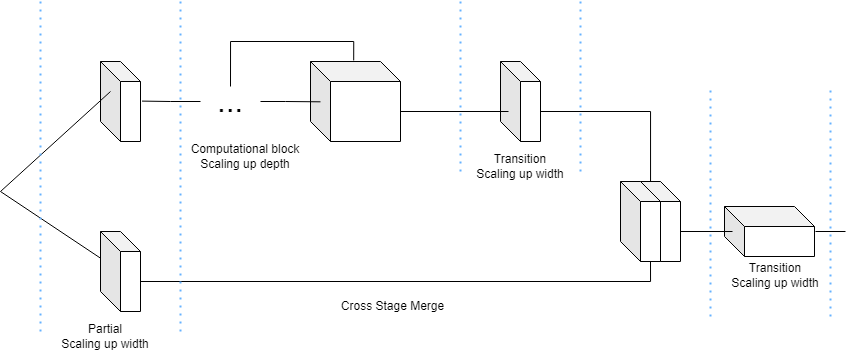

The diagram above was exported from draw.io. Its source (the exported page's mxGraphModel, read from the mxfile embedded in the PNG):
<mxGraphModel dx="1065" dy="920" grid="1" gridSize="10" guides="1" tooltips="1" connect="1" arrows="1" fold="1" page="1" pageScale="1" pageWidth="850" pageHeight="1100" math="0" shadow="0">
  <root>
    <mxCell id="0" />
    <mxCell id="1" parent="0" />
    <mxCell id="EkrBvzONqK6oopWgtboz-1" value="" style="shape=cube;whiteSpace=wrap;html=1;boundedLbl=1;backgroundOutline=1;darkOpacity=0.05;darkOpacity2=0.1;" vertex="1" parent="1">
      <mxGeometry x="160" y="160" width="40" height="80" as="geometry" />
    </mxCell>
    <mxCell id="EkrBvzONqK6oopWgtboz-11" style="edgeStyle=orthogonalEdgeStyle;rounded=0;orthogonalLoop=1;jettySize=auto;html=1;exitX=0;exitY=0;exitDx=40;exitDy=50;exitPerimeter=0;entryX=0;entryY=0;entryDx=30;entryDy=80;entryPerimeter=0;endArrow=none;endFill=0;" edge="1" parent="1" source="EkrBvzONqK6oopWgtboz-2" target="EkrBvzONqK6oopWgtboz-5">
      <mxGeometry relative="1" as="geometry" />
    </mxCell>
    <mxCell id="EkrBvzONqK6oopWgtboz-2" value="" style="shape=cube;whiteSpace=wrap;html=1;boundedLbl=1;backgroundOutline=1;darkOpacity=0.05;darkOpacity2=0.1;" vertex="1" parent="1">
      <mxGeometry x="160" y="330" width="40" height="80" as="geometry" />
    </mxCell>
    <mxCell id="EkrBvzONqK6oopWgtboz-3" value="" style="shape=cube;whiteSpace=wrap;html=1;boundedLbl=1;backgroundOutline=1;darkOpacity=0.05;darkOpacity2=0.1;" vertex="1" parent="1">
      <mxGeometry x="370" y="160" width="90" height="80" as="geometry" />
    </mxCell>
    <mxCell id="EkrBvzONqK6oopWgtboz-12" style="edgeStyle=orthogonalEdgeStyle;rounded=0;orthogonalLoop=1;jettySize=auto;html=1;exitX=0;exitY=0;exitDx=40;exitDy=50;exitPerimeter=0;entryX=0;entryY=0;entryDx=20;entryDy=0;entryPerimeter=0;endArrow=none;endFill=0;" edge="1" parent="1" source="EkrBvzONqK6oopWgtboz-4" target="EkrBvzONqK6oopWgtboz-6">
      <mxGeometry relative="1" as="geometry">
        <Array as="points">
          <mxPoint x="710" y="210" />
          <mxPoint x="710" y="280" />
        </Array>
      </mxGeometry>
    </mxCell>
    <mxCell id="EkrBvzONqK6oopWgtboz-4" value="" style="shape=cube;whiteSpace=wrap;html=1;boundedLbl=1;backgroundOutline=1;darkOpacity=0.05;darkOpacity2=0.1;" vertex="1" parent="1">
      <mxGeometry x="560" y="160" width="40" height="80" as="geometry" />
    </mxCell>
    <mxCell id="EkrBvzONqK6oopWgtboz-6" value="" style="shape=cube;whiteSpace=wrap;html=1;boundedLbl=1;backgroundOutline=1;darkOpacity=0.05;darkOpacity2=0.1;" vertex="1" parent="1">
      <mxGeometry x="700" y="280" width="40" height="80" as="geometry" />
    </mxCell>
    <mxCell id="EkrBvzONqK6oopWgtboz-5" value="" style="shape=cube;whiteSpace=wrap;html=1;boundedLbl=1;backgroundOutline=1;darkOpacity=0.05;darkOpacity2=0.1;" vertex="1" parent="1">
      <mxGeometry x="680" y="280" width="40" height="80" as="geometry" />
    </mxCell>
    <mxCell id="EkrBvzONqK6oopWgtboz-7" value="" style="shape=cube;whiteSpace=wrap;html=1;boundedLbl=1;backgroundOutline=1;darkOpacity=0.05;darkOpacity2=0.1;" vertex="1" parent="1">
      <mxGeometry x="784" y="305" width="90" height="50" as="geometry" />
    </mxCell>
    <mxCell id="EkrBvzONqK6oopWgtboz-8" value="" style="endArrow=none;html=1;rounded=0;" edge="1" parent="1">
      <mxGeometry width="50" height="50" relative="1" as="geometry">
        <mxPoint x="60" y="290" as="sourcePoint" />
        <mxPoint x="170" y="190" as="targetPoint" />
      </mxGeometry>
    </mxCell>
    <mxCell id="EkrBvzONqK6oopWgtboz-9" value="" style="endArrow=none;html=1;rounded=0;" edge="1" parent="1" target="EkrBvzONqK6oopWgtboz-2">
      <mxGeometry width="50" height="50" relative="1" as="geometry">
        <mxPoint x="60" y="290" as="sourcePoint" />
        <mxPoint x="170" y="190" as="targetPoint" />
      </mxGeometry>
    </mxCell>
    <mxCell id="EkrBvzONqK6oopWgtboz-13" value="" style="endArrow=none;html=1;rounded=0;entryX=0.5;entryY=0.625;entryDx=0;entryDy=0;entryPerimeter=0;" edge="1" parent="1">
      <mxGeometry width="50" height="50" relative="1" as="geometry">
        <mxPoint x="460" y="210" as="sourcePoint" />
        <mxPoint x="568" y="210" as="targetPoint" />
      </mxGeometry>
    </mxCell>
    <mxCell id="EkrBvzONqK6oopWgtboz-15" style="edgeStyle=orthogonalEdgeStyle;rounded=0;orthogonalLoop=1;jettySize=auto;html=1;exitX=0;exitY=0.5;exitDx=0;exitDy=0;entryX=1.038;entryY=0.495;entryDx=0;entryDy=0;entryPerimeter=0;endArrow=none;endFill=0;" edge="1" parent="1" source="EkrBvzONqK6oopWgtboz-14" target="EkrBvzONqK6oopWgtboz-1">
      <mxGeometry relative="1" as="geometry" />
    </mxCell>
    <mxCell id="EkrBvzONqK6oopWgtboz-16" style="edgeStyle=orthogonalEdgeStyle;rounded=0;orthogonalLoop=1;jettySize=auto;html=1;exitX=1;exitY=0.5;exitDx=0;exitDy=0;entryX=0.111;entryY=0.504;entryDx=0;entryDy=0;entryPerimeter=0;endArrow=none;endFill=0;" edge="1" parent="1" source="EkrBvzONqK6oopWgtboz-14" target="EkrBvzONqK6oopWgtboz-3">
      <mxGeometry relative="1" as="geometry" />
    </mxCell>
    <mxCell id="EkrBvzONqK6oopWgtboz-17" style="edgeStyle=orthogonalEdgeStyle;rounded=0;orthogonalLoop=1;jettySize=auto;html=1;exitX=0.5;exitY=0;exitDx=0;exitDy=0;entryX=0.48;entryY=-0.013;entryDx=0;entryDy=0;entryPerimeter=0;endArrow=none;endFill=0;" edge="1" parent="1" source="EkrBvzONqK6oopWgtboz-14" target="EkrBvzONqK6oopWgtboz-3">
      <mxGeometry relative="1" as="geometry" />
    </mxCell>
    <mxCell id="EkrBvzONqK6oopWgtboz-14" value="..." style="text;html=1;strokeColor=none;fillColor=none;align=center;verticalAlign=middle;whiteSpace=wrap;rounded=0;fontSize=31;" vertex="1" parent="1">
      <mxGeometry x="260" y="185" width="60" height="30" as="geometry" />
    </mxCell>
    <mxCell id="EkrBvzONqK6oopWgtboz-18" value="" style="endArrow=none;dashed=1;html=1;dashPattern=1 3;strokeWidth=2;rounded=0;fontColor=#FF66B3;labelBackgroundColor=#FF99CC;strokeColor=#66B2FF;" edge="1" parent="1">
      <mxGeometry width="50" height="50" relative="1" as="geometry">
        <mxPoint x="100" y="430" as="sourcePoint" />
        <mxPoint x="100" y="100" as="targetPoint" />
      </mxGeometry>
    </mxCell>
    <mxCell id="EkrBvzONqK6oopWgtboz-19" value="" style="endArrow=none;dashed=1;html=1;dashPattern=1 3;strokeWidth=2;rounded=0;fontColor=#FF66B3;labelBackgroundColor=#FF99CC;strokeColor=#66B2FF;" edge="1" parent="1">
      <mxGeometry width="50" height="50" relative="1" as="geometry">
        <mxPoint x="240" y="430" as="sourcePoint" />
        <mxPoint x="240" y="100" as="targetPoint" />
      </mxGeometry>
    </mxCell>
    <mxCell id="EkrBvzONqK6oopWgtboz-20" value="" style="endArrow=none;dashed=1;html=1;dashPattern=1 3;strokeWidth=2;rounded=0;fontColor=#FF66B3;labelBackgroundColor=#FF99CC;strokeColor=#66B2FF;" edge="1" parent="1">
      <mxGeometry width="50" height="50" relative="1" as="geometry">
        <mxPoint x="520" y="270" as="sourcePoint" />
        <mxPoint x="520" y="100" as="targetPoint" />
      </mxGeometry>
    </mxCell>
    <mxCell id="EkrBvzONqK6oopWgtboz-21" value="" style="endArrow=none;dashed=1;html=1;dashPattern=1 3;strokeWidth=2;rounded=0;fontColor=#FF66B3;labelBackgroundColor=#FF99CC;strokeColor=#66B2FF;" edge="1" parent="1">
      <mxGeometry width="50" height="50" relative="1" as="geometry">
        <mxPoint x="640" y="270" as="sourcePoint" />
        <mxPoint x="640" y="100" as="targetPoint" />
      </mxGeometry>
    </mxCell>
    <mxCell id="EkrBvzONqK6oopWgtboz-22" style="edgeStyle=none;rounded=0;orthogonalLoop=1;jettySize=auto;html=1;endArrow=none;endFill=0;" edge="1" parent="1">
      <mxGeometry relative="1" as="geometry">
        <mxPoint x="792" y="329.9999999999999" as="targetPoint" />
        <mxPoint x="740" y="330" as="sourcePoint" />
      </mxGeometry>
    </mxCell>
    <mxCell id="EkrBvzONqK6oopWgtboz-23" value="" style="endArrow=none;html=1;rounded=0;" edge="1" parent="1">
      <mxGeometry width="50" height="50" relative="1" as="geometry">
        <mxPoint x="875" y="330" as="sourcePoint" />
        <mxPoint x="905" y="330" as="targetPoint" />
      </mxGeometry>
    </mxCell>
    <mxCell id="EkrBvzONqK6oopWgtboz-24" value="" style="endArrow=none;dashed=1;html=1;dashPattern=1 3;strokeWidth=2;rounded=0;fontColor=#FF66B3;labelBackgroundColor=#FF99CC;strokeColor=#66B2FF;" edge="1" parent="1">
      <mxGeometry width="50" height="50" relative="1" as="geometry">
        <mxPoint x="770" y="415" as="sourcePoint" />
        <mxPoint x="770" y="185" as="targetPoint" />
      </mxGeometry>
    </mxCell>
    <mxCell id="EkrBvzONqK6oopWgtboz-25" value="" style="endArrow=none;dashed=1;html=1;dashPattern=1 3;strokeWidth=2;rounded=0;fontColor=#FF66B3;labelBackgroundColor=#FF99CC;strokeColor=#66B2FF;" edge="1" parent="1">
      <mxGeometry width="50" height="50" relative="1" as="geometry">
        <mxPoint x="890" y="415" as="sourcePoint" />
        <mxPoint x="890" y="185" as="targetPoint" />
      </mxGeometry>
    </mxCell>
    <mxCell id="EkrBvzONqK6oopWgtboz-26" value="Transition&lt;br&gt;Scaling up width" style="text;html=1;strokeColor=none;fillColor=none;align=center;verticalAlign=middle;whiteSpace=wrap;rounded=0;" vertex="1" parent="1">
      <mxGeometry x="770" y="359" width="130" height="30" as="geometry" />
    </mxCell>
    <mxCell id="EkrBvzONqK6oopWgtboz-27" value="Transition&lt;br&gt;Scaling up width" style="text;html=1;strokeColor=none;fillColor=none;align=center;verticalAlign=middle;whiteSpace=wrap;rounded=0;" vertex="1" parent="1">
      <mxGeometry x="515" y="250" width="130" height="30" as="geometry" />
    </mxCell>
    <mxCell id="EkrBvzONqK6oopWgtboz-28" value="Computational block&lt;br&gt;Scaling up depth" style="text;html=1;strokeColor=none;fillColor=none;align=center;verticalAlign=middle;whiteSpace=wrap;rounded=0;" vertex="1" parent="1">
      <mxGeometry x="240" y="240" width="130" height="30" as="geometry" />
    </mxCell>
    <mxCell id="EkrBvzONqK6oopWgtboz-29" value="Partial&lt;br&gt;Scaling up width" style="text;html=1;strokeColor=none;fillColor=none;align=center;verticalAlign=middle;whiteSpace=wrap;rounded=0;" vertex="1" parent="1">
      <mxGeometry x="100" y="420" width="130" height="30" as="geometry" />
    </mxCell>
    <mxCell id="EkrBvzONqK6oopWgtboz-30" value="Cross Stage Merge" style="text;html=1;strokeColor=none;fillColor=none;align=center;verticalAlign=middle;whiteSpace=wrap;rounded=0;" vertex="1" parent="1">
      <mxGeometry x="360" y="390" width="185" height="30" as="geometry" />
    </mxCell>
  </root>
</mxGraphModel>